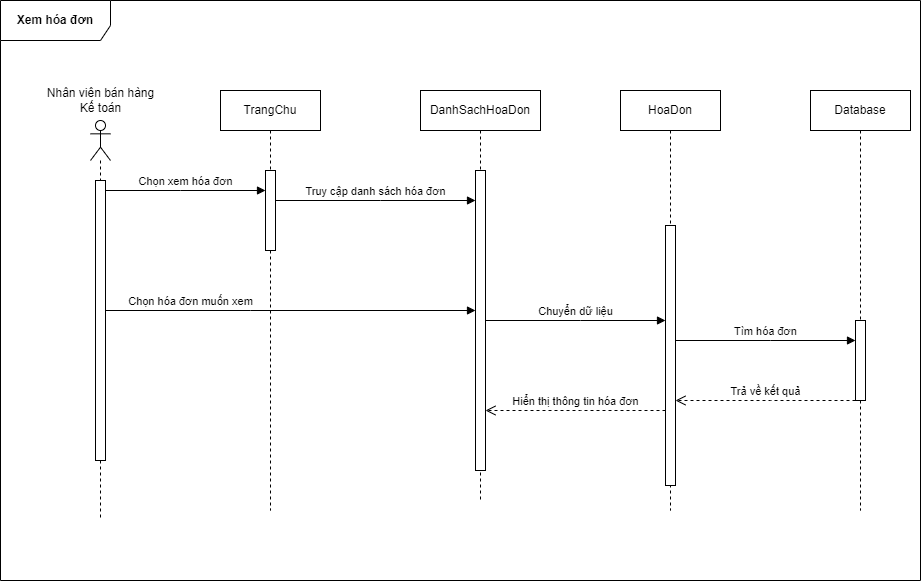

The diagram above was exported from draw.io. Its source (the exported page's mxGraphModel, read from the mxfile embedded in the PNG):
<mxGraphModel dx="1278" dy="649" grid="1" gridSize="10" guides="1" tooltips="1" connect="1" arrows="1" fold="1" page="1" pageScale="1" pageWidth="1654" pageHeight="1169" math="0" shadow="0">
  <root>
    <mxCell id="0" />
    <mxCell id="1" parent="0" />
    <mxCell id="SgxcsmLO35TibyXo99EN-1" value="" style="shape=umlLifeline;participant=umlActor;perimeter=lifelinePerimeter;whiteSpace=wrap;html=1;container=1;collapsible=0;recursiveResize=0;verticalAlign=top;spacingTop=36;outlineConnect=0;" vertex="1" parent="1">
      <mxGeometry x="390" y="240" width="20" height="400" as="geometry" />
    </mxCell>
    <mxCell id="SgxcsmLO35TibyXo99EN-2" value="" style="html=1;points=[];perimeter=orthogonalPerimeter;" vertex="1" parent="SgxcsmLO35TibyXo99EN-1">
      <mxGeometry x="5" y="60" width="10" height="280" as="geometry" />
    </mxCell>
    <mxCell id="SgxcsmLO35TibyXo99EN-3" value="Nhân viên bán hàng&lt;br&gt;Kế toán" style="text;html=1;align=center;verticalAlign=middle;resizable=0;points=[];autosize=1;strokeColor=none;fillColor=none;" vertex="1" parent="1">
      <mxGeometry x="340" y="205" width="120" height="30" as="geometry" />
    </mxCell>
    <mxCell id="SgxcsmLO35TibyXo99EN-4" value="Chọn xem hóa đơn" style="html=1;verticalAlign=bottom;startArrow=oval;endArrow=block;startSize=0;rounded=0;" edge="1" parent="1" source="SgxcsmLO35TibyXo99EN-2">
      <mxGeometry relative="1" as="geometry">
        <mxPoint x="540" y="400" as="sourcePoint" />
        <Array as="points">
          <mxPoint x="480" y="310" />
        </Array>
        <mxPoint x="565" y="310" as="targetPoint" />
      </mxGeometry>
    </mxCell>
    <mxCell id="SgxcsmLO35TibyXo99EN-5" value="Truy cập danh sách hóa đơn" style="html=1;verticalAlign=bottom;startArrow=oval;endArrow=block;startSize=0;rounded=0;" edge="1" parent="1" target="SgxcsmLO35TibyXo99EN-14">
      <mxGeometry relative="1" as="geometry">
        <mxPoint x="575" y="320" as="sourcePoint" />
        <Array as="points">
          <mxPoint x="680" y="320" />
        </Array>
        <mxPoint x="780" y="320" as="targetPoint" />
      </mxGeometry>
    </mxCell>
    <mxCell id="SgxcsmLO35TibyXo99EN-6" value="Chọn hóa đơn muốn xem" style="html=1;verticalAlign=bottom;startArrow=oval;startFill=1;endArrow=block;startSize=0;rounded=0;" edge="1" parent="1" source="SgxcsmLO35TibyXo99EN-2" target="SgxcsmLO35TibyXo99EN-14">
      <mxGeometry x="-0.5405" width="60" relative="1" as="geometry">
        <mxPoint x="600" y="440" as="sourcePoint" />
        <mxPoint x="780" y="430" as="targetPoint" />
        <Array as="points">
          <mxPoint x="550" y="430" />
        </Array>
        <mxPoint as="offset" />
      </mxGeometry>
    </mxCell>
    <mxCell id="SgxcsmLO35TibyXo99EN-7" value="Chuyển dữ liệu" style="html=1;verticalAlign=bottom;startArrow=oval;endArrow=block;startSize=0;rounded=0;" edge="1" parent="1" source="SgxcsmLO35TibyXo99EN-14" target="SgxcsmLO35TibyXo99EN-16">
      <mxGeometry relative="1" as="geometry">
        <mxPoint x="790" y="440" as="sourcePoint" />
        <Array as="points">
          <mxPoint x="880" y="440" />
        </Array>
        <mxPoint x="955" y="440" as="targetPoint" />
      </mxGeometry>
    </mxCell>
    <mxCell id="SgxcsmLO35TibyXo99EN-8" value="Database" style="shape=umlLifeline;perimeter=lifelinePerimeter;whiteSpace=wrap;html=1;container=1;collapsible=0;recursiveResize=0;outlineConnect=0;" vertex="1" parent="1">
      <mxGeometry x="1110" y="210" width="100" height="420" as="geometry" />
    </mxCell>
    <mxCell id="SgxcsmLO35TibyXo99EN-9" value="" style="html=1;points=[];perimeter=orthogonalPerimeter;" vertex="1" parent="SgxcsmLO35TibyXo99EN-8">
      <mxGeometry x="45" y="230" width="10" height="80" as="geometry" />
    </mxCell>
    <mxCell id="SgxcsmLO35TibyXo99EN-10" value="&lt;b&gt;Xem hóa đơn&lt;/b&gt;" style="shape=umlFrame;whiteSpace=wrap;html=1;width=110;height=40;" vertex="1" parent="1">
      <mxGeometry x="300" y="120" width="920" height="580" as="geometry" />
    </mxCell>
    <mxCell id="SgxcsmLO35TibyXo99EN-11" value="TrangChu" style="shape=umlLifeline;perimeter=lifelinePerimeter;whiteSpace=wrap;html=1;container=1;collapsible=0;recursiveResize=0;outlineConnect=0;" vertex="1" parent="1">
      <mxGeometry x="520" y="210" width="100" height="420" as="geometry" />
    </mxCell>
    <mxCell id="SgxcsmLO35TibyXo99EN-12" value="" style="html=1;points=[];perimeter=orthogonalPerimeter;" vertex="1" parent="SgxcsmLO35TibyXo99EN-11">
      <mxGeometry x="45" y="80" width="10" height="80" as="geometry" />
    </mxCell>
    <mxCell id="SgxcsmLO35TibyXo99EN-13" value="DanhSachHoaDon" style="shape=umlLifeline;perimeter=lifelinePerimeter;whiteSpace=wrap;html=1;container=1;collapsible=0;recursiveResize=0;outlineConnect=0;" vertex="1" parent="1">
      <mxGeometry x="720" y="210" width="120" height="410" as="geometry" />
    </mxCell>
    <mxCell id="SgxcsmLO35TibyXo99EN-14" value="" style="html=1;points=[];perimeter=orthogonalPerimeter;" vertex="1" parent="SgxcsmLO35TibyXo99EN-13">
      <mxGeometry x="55" y="80" width="10" height="300" as="geometry" />
    </mxCell>
    <mxCell id="SgxcsmLO35TibyXo99EN-15" value="HoaDon" style="shape=umlLifeline;perimeter=lifelinePerimeter;whiteSpace=wrap;html=1;container=1;collapsible=0;recursiveResize=0;outlineConnect=0;" vertex="1" parent="1">
      <mxGeometry x="920" y="210" width="100" height="420" as="geometry" />
    </mxCell>
    <mxCell id="SgxcsmLO35TibyXo99EN-16" value="" style="html=1;points=[];perimeter=orthogonalPerimeter;" vertex="1" parent="SgxcsmLO35TibyXo99EN-15">
      <mxGeometry x="45" y="135" width="10" height="260" as="geometry" />
    </mxCell>
    <mxCell id="SgxcsmLO35TibyXo99EN-20" value="Tìm hóa đơn" style="html=1;verticalAlign=bottom;endArrow=block;rounded=0;" edge="1" parent="1" source="SgxcsmLO35TibyXo99EN-16" target="SgxcsmLO35TibyXo99EN-9">
      <mxGeometry width="80" relative="1" as="geometry">
        <mxPoint x="840" y="430" as="sourcePoint" />
        <mxPoint x="920" y="430" as="targetPoint" />
        <Array as="points">
          <mxPoint x="1070" y="460" />
        </Array>
      </mxGeometry>
    </mxCell>
    <mxCell id="SgxcsmLO35TibyXo99EN-21" value="Trả về kết quả" style="html=1;verticalAlign=bottom;endArrow=open;dashed=1;endSize=8;rounded=0;" edge="1" parent="1" source="SgxcsmLO35TibyXo99EN-9" target="SgxcsmLO35TibyXo99EN-16">
      <mxGeometry relative="1" as="geometry">
        <mxPoint x="920" y="430" as="sourcePoint" />
        <mxPoint x="840" y="430" as="targetPoint" />
        <Array as="points">
          <mxPoint x="1070" y="520" />
        </Array>
      </mxGeometry>
    </mxCell>
    <mxCell id="SgxcsmLO35TibyXo99EN-27" value="Hiển thị thông tin hóa đơn" style="html=1;verticalAlign=bottom;endArrow=open;dashed=1;endSize=8;rounded=0;" edge="1" parent="1" source="SgxcsmLO35TibyXo99EN-16" target="SgxcsmLO35TibyXo99EN-14">
      <mxGeometry relative="1" as="geometry">
        <mxPoint x="690" y="450" as="sourcePoint" />
        <mxPoint x="610" y="450" as="targetPoint" />
        <Array as="points">
          <mxPoint x="880" y="530" />
        </Array>
      </mxGeometry>
    </mxCell>
  </root>
</mxGraphModel>